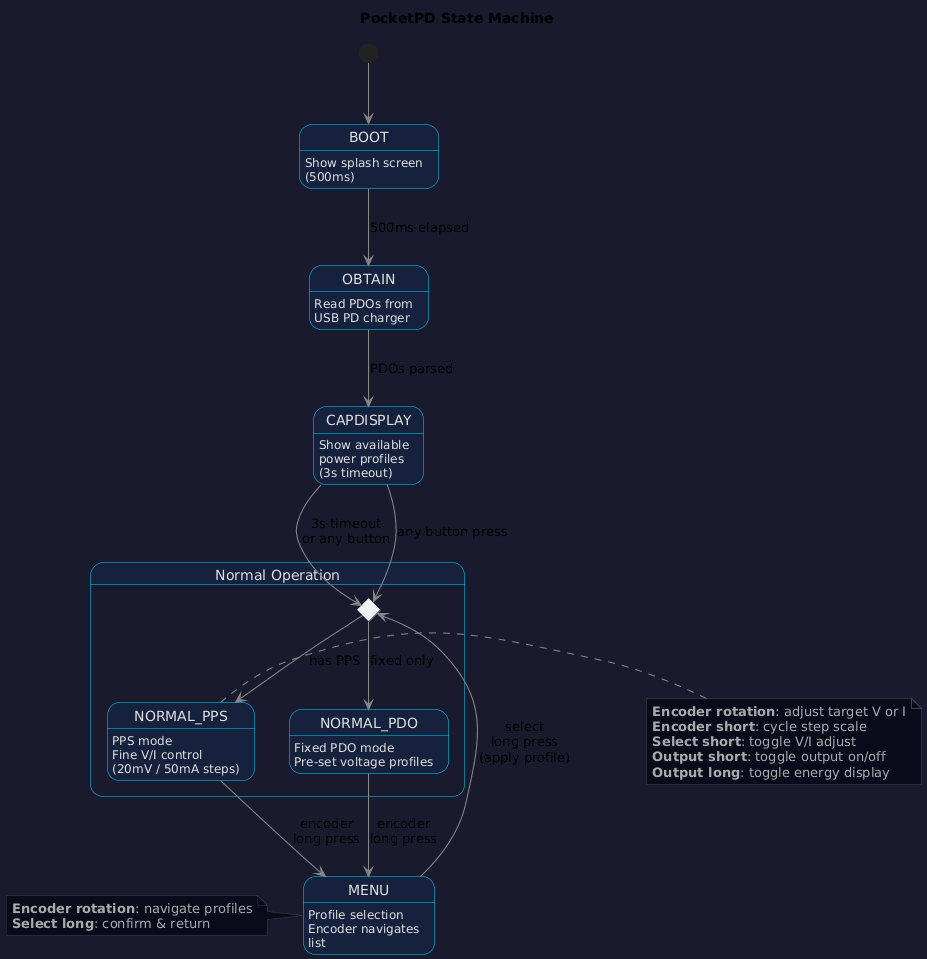

The diagram above was rendered by PlantUML. Its source (embedded in the PNG):
@startuml PocketPD State Machine

skinparam backgroundColor #1a1a2e
skinparam state {
    BackgroundColor #16213e
    BorderColor #00d4ff
    FontColor #e0e0e0
    ArrowColor #888888
}
skinparam note {
    BackgroundColor #0a0a1a
    BorderColor #444444
    FontColor #aaaaaa
}

title PocketPD State Machine

state BOOT : Show splash screen\n(500ms)
state OBTAIN : Read PDOs from\nUSB PD charger
state CAPDISPLAY : Show available\npower profiles\n(3s timeout)

state "Normal Operation" as normal {
    state NORMAL_PPS : PPS mode\nFine V/I control\n(20mV / 50mA steps)
    state NORMAL_PDO : Fixed PDO mode\nPre-set voltage profiles

    state choice <<choice>>
    choice --> NORMAL_PPS : has PPS
    choice --> NORMAL_PDO : fixed only
}

state MENU : Profile selection\nEncoder navigates\nlist

[*] --> BOOT

BOOT --> OBTAIN : 500ms elapsed

OBTAIN --> CAPDISPLAY : PDOs parsed

CAPDISPLAY --> choice : 3s timeout\nor any button

CAPDISPLAY --> choice : any button press

NORMAL_PPS --> MENU : encoder\nlong press
NORMAL_PDO --> MENU : encoder\nlong press

MENU --> choice : select\nlong press\n(apply profile)

note right of NORMAL_PPS
  **Encoder rotation**: adjust target V or I
  **Encoder short**: cycle step scale
  **Select short**: toggle V/I adjust
  **Output short**: toggle output on/off
  **Output long**: toggle energy display
end note

note left of MENU
  **Encoder rotation**: navigate profiles
  **Select long**: confirm & return
end note

@enduml